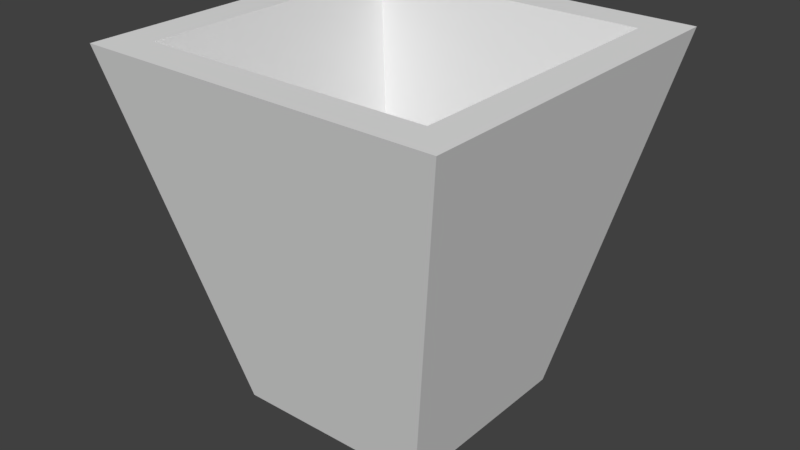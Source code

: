 # Source: S3_Bucket.blend  (saved by Blender 2.79.0; exported with 4.5.12 LTS)
import bpy
from mathutils import Matrix  # noqa: F401  (used for matrix-valued properties, if any)

bpy.ops.wm.read_factory_settings(use_empty=True)
scene = bpy.context.scene
scene.name = 'Scene'

# ---- collections
col_collection_1 = bpy.data.collections.new('Collection 1'); scene.collection.children.link(col_collection_1)

# ---- materials (node trees are filled in below, after node groups)
mat_s3_bucket_material = bpy.data.materials.new('S3_Bucket_Material')
mat_s3_bucket_material.alpha_threshold = 0.0
mat_s3_bucket_material.use_transparent_shadow = False
mat_s3_bucket_material.roughness = 0.5

# ---- material node trees

# ---- world
world_world = bpy.data.worlds.new('World'); scene.world = world_world
world_world.color = (0.05088, 0.05088, 0.05088)
world_world.use_sun_shadow = False
world_world.sun_shadow_jitter_overblur = 0.0
world_world.cycles.sampling_method = 'MANUAL'

# ---- meshes
me_cube_001 = bpy.data.meshes.new('Cube.001')
me_cube_001.from_pydata([(-0.3, -0.3, 0.0), (-0.5372, -0.5372, 1.067), (-0.3, 0.3, 0.0), (-0.5372, 0.5372, 1.067), (0.3, -0.3, 0.0), (0.5372, -0.5372, 1.067), (0.3, 0.3, 0.0), (0.5372, 0.5372, 1.067), (-0.4298, -0.4298, 1.067), (-0.4298, 0.4298, 1.067), (0.4298, -0.4298, 1.067), (0.4298, 0.4298, 1.067), (-0.2256, -0.2256, 0.08944), (-0.2256, 0.2256, 0.08944), (0.2256, -0.2256, 0.08944), (0.2256, 0.2256, 0.08944)], [], [(0, 1, 3, 2), (2, 3, 7, 6), (6, 7, 5, 4), (4, 5, 1, 0), (2, 6, 4, 0), (7, 3, 9, 11), (10, 11, 15, 14), (5, 7, 11, 10), (3, 1, 8, 9), (1, 5, 10, 8), (15, 13, 12, 14), (9, 8, 12, 13), (8, 10, 14, 12), (11, 9, 13, 15)])
_uv = me_cube_001.uv_layers.new(name='UVMap')
_uv.uv.foreach_set('vector', [0.2964, 0.5373, 0.3849, 0.8783, 0.07514, 0.8783, 0.1636, 0.5373, 0.2964, 0.5373, 0.3849, 0.8783, 0.07514, 0.8783, 0.1636, 0.5373, 0.2964, 0.5373, 0.3849, 0.8783, 0.07514, 0.8783, 0.1636, 0.5373, 0.2964, 0.5373, 0.3849, 0.8783, 0.07514, 0.8783, 0.1636, 0.5373, 0.8673, 0.3414, 1.0, 0.3414, 1.0, 0.4872, 0.8673, 0.4872, 0.9292, 0.3401, 0.6195, 0.3401, 0.6504, 0.3061, 0.8982, 0.3061, 0.6195, 0.3414, 0.8673, 0.3414, 0.7933, 0.6586, 0.6934, 0.6586, 0.9292, 0.0, 0.9292, 0.3401, 0.8982, 0.3061, 0.8982, 0.03401, 0.6195, 0.3401, 0.6195, 8.687e-08, 0.6504, 0.03401, 0.6504, 0.3061, 0.6195, 8.687e-08, 0.9292, 0.0, 0.8982, 0.03401, 0.6504, 0.03401, 0.5954, 0.7925, 0.4956, 0.7925, 0.4956, 0.6828, 0.5954, 0.6828, 0.295, 0.3917, 0.04725, 0.3917, 0.1212, 0.07454, 0.2211, 0.07454, 0.6195, 0.6586, 0.8673, 0.6586, 0.7933, 0.9757, 0.6934, 0.9757, 0.2517, 0.0647, 0.4995, 0.0647, 0.4255, 0.3819, 0.3257, 0.3819])
me_cube_001.materials.append(mat_s3_bucket_material)
me_cube_001.use_remesh_preserve_volume = False
me_cube_001.use_remesh_preserve_attributes = False
me_cube_001.use_mirror_vertex_groups = False
me_cube_001.update()

# ---- objects
ob_cube = bpy.data.objects.new('Cube', me_cube_001)

# ---- transforms, parenting, visibility, modifiers, constraints
ob_cube.location = (0.0, 0.0, 0.0)
ob_cube.lineart.crease_threshold = 0.0

# ---- collection membership
col_collection_1.objects.link(ob_cube)

# ---- scene / render settings (as saved in the file)
scene.frame_start = 1; scene.frame_end = 250; scene.frame_set(1)
scene.render.engine = 'BLENDER_EEVEE_NEXT'
scene.render.resolution_percentage = 50
scene.render.dither_intensity = 0.0
scene.cycles.use_denoising = False
scene.cycles.samples = 128
scene.cycles.sampling_pattern = 'TABULATED_SOBOL'
scene.cycles.use_adaptive_sampling = False
scene.cycles.use_light_tree = False
scene.cycles.blur_glossy = 0.0
scene.cycles.sample_clamp_indirect = 0.0
scene.view_settings.view_transform = 'Standard'
bpy.context.view_layer.update()

# ---- added for rendering (the .blend has no active camera and no usable light): camera, sun
cam_auto = bpy.data.cameras.new('AutoCamera')
cam_auto.lens = 50.0
cam_auto.sensor_width = 36.0
cam_auto.clip_end = 1000.0
ob_auto_camera = bpy.data.objects.new('AutoCamera', cam_auto)
scene.collection.objects.link(ob_auto_camera)
ob_auto_camera.location = (1.71783, -2.06139, 1.90778)
ob_auto_camera.rotation_euler = (1.09748, -7.21219e-08, 0.694738)
scene.camera = ob_auto_camera
light_auto_sun = bpy.data.lights.new('AutoSun', 'SUN')
light_auto_sun.energy = 3.0
light_auto_sun.angle = 0.0523599
ob_auto_sun = bpy.data.objects.new('AutoSun', light_auto_sun)
scene.collection.objects.link(ob_auto_sun)
ob_auto_sun.rotation_euler = (0.872665, 0.174533, 0.523599)
bpy.context.view_layer.update()
